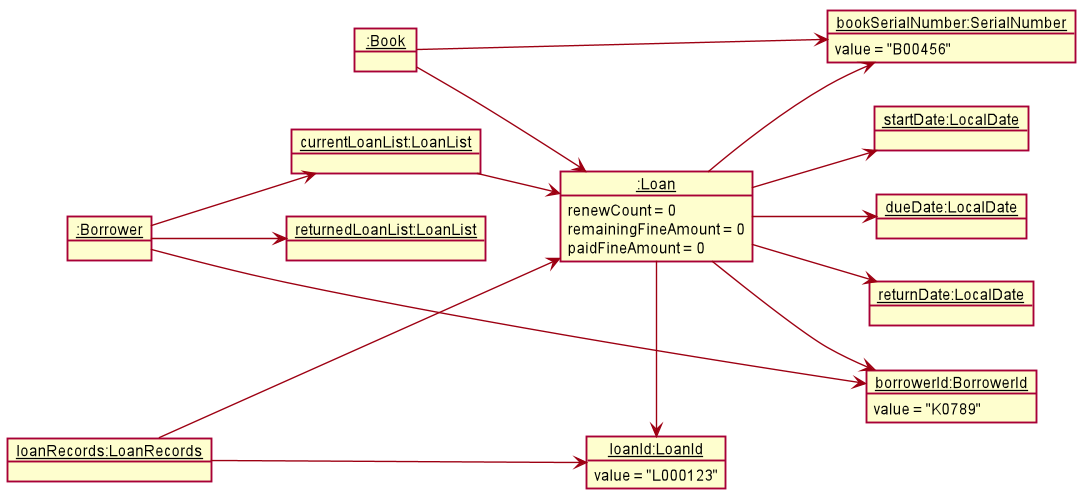

The diagram above was rendered by PlantUML. Its source (embedded in the PNG):
@startuml








skinparam BackgroundColor #FFFFFFF

skinparam Shadowing false

skinparam Class {
    FontColor #FFFFFF
    BorderThickness 1
    BorderColor #FFFFFF
    StereotypeFontColor #FFFFFF
    FontName Arial
}

skinparam Actor {
    BorderColor #000000
    Color #000000
    FontName Arial
}

skinparam Sequence {
    MessageAlign center
    BoxFontSize 15
    BoxPadding 0
    BoxFontColor #FFFFFF
    FontName Arial
}

skinparam Participant {
    FontColor #FFFFFFF
    Padding 20
}

skinparam MinClassWidth 50
skinparam ParticipantPadding 10
skinparam Shadowing false
skinparam DefaultTextAlignment center
skinparam packageStyle Rectangle

hide footbox
hide members
hide circle
show members
left to right direction
skinparam arrowThickness 1.1
skinparam arrowColor #9D0012
skinparam classBackgroundColor #9D0012
skinparam ObjectAttributeFontSize 12

object "__loanRecords:LoanRecords__" as LoanRecords
object "__:Loan__" as Loan {
    renewCount = 0
    remainingFineAmount = 0
    paidFineAmount = 0
}
object "__loanId:LoanId__" as LoanId {
    value = "L000123"
}
object "__bookSerialNumber:SerialNumber__" as SerialNumber {
    value = "B00456"
}
object "__borrowerId:BorrowerId__" as BorrowerId {
    value = "K0789"
}
object "__startDate:LocalDate__" as startDate
object "__dueDate:LocalDate__" as dueDate
object "__returnDate:LocalDate__" as returnDate
object "__:Book__" as Book
object "__:Borrower__" as Borrower
object "__currentLoanList:LoanList__" as currentLoanList
object "__returnedLoanList:LoanList__" as returnedLoanList

LoanRecords --> Loan
LoanRecords ---> LoanId
Book --> Loan
Book --> SerialNumber
Borrower --> currentLoanList
Borrower --> returnedLoanList
currentLoanList --> Loan
returnedLoanList -[hidden]-> Loan
Borrower --> BorrowerId
Loan -> LoanId
Loan --> SerialNumber
Loan --> BorrowerId
Loan --> startDate
Loan --> dueDate
Loan --> returnDate

@enduml